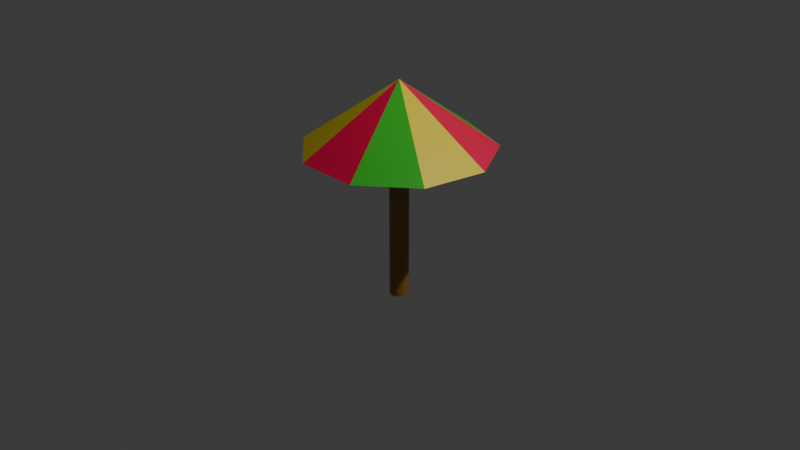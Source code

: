 # Source: umbrella.blend  (saved by Blender 4.1.24; exported with 4.5.12 LTS)
import bpy
from mathutils import Matrix  # noqa: F401  (used for matrix-valued properties, if any)

bpy.ops.wm.read_factory_settings(use_empty=True)
scene = bpy.context.scene
scene.name = 'Scene'

# ---- collections
col_collection = bpy.data.collections.new('Collection'); scene.collection.children.link(col_collection)

# ---- materials (node trees are filled in below, after node groups)
mat_green = bpy.data.materials.new('green')
mat_green.use_transparent_shadow = False
mat_yellow = bpy.data.materials.new('Yellow')
mat_yellow.use_transparent_shadow = False
mat_red = bpy.data.materials.new('red')
mat_red.use_transparent_shadow = False
mat_brown = bpy.data.materials.new('brown')
mat_brown.use_transparent_shadow = False

# ---- material node trees
mat_green.use_nodes = True; mat_green.node_tree.nodes.clear()
_N = mat_green.node_tree.nodes; _L = mat_green.node_tree.links
n0 = _N.new('ShaderNodeBsdfPrincipled'); n0.name = 'Principled BSDF'; n0.location = (10, 300)
n0.inputs[0].default_value = (0.03076, 0.4793, 0.01542, 1.0)
n1 = _N.new('ShaderNodeOutputMaterial'); n1.name = 'Material Output'; n1.location = (300, 300)
_L.new(n0.outputs[0], n1.inputs[0])
n1.is_active_output = True
mat_yellow.use_nodes = True; mat_yellow.node_tree.nodes.clear()
_N = mat_yellow.node_tree.nodes; _L = mat_yellow.node_tree.links
n0 = _N.new('ShaderNodeBsdfPrincipled'); n0.name = 'Principled BSDF'; n0.location = (10, 300)
n0.inputs[0].default_value = (0.8, 0.633, 0.006467, 1.0)
n1 = _N.new('ShaderNodeOutputMaterial'); n1.name = 'Material Output'; n1.location = (300, 300)
_L.new(n0.outputs[0], n1.inputs[0])
n1.is_active_output = True
mat_red.use_nodes = True; mat_red.node_tree.nodes.clear()
_N = mat_red.node_tree.nodes; _L = mat_red.node_tree.links
n0 = _N.new('ShaderNodeBsdfPrincipled'); n0.name = 'Principled BSDF'; n0.location = (10, 300)
n0.inputs[0].default_value = (0.8001, 0.009556, 0.0712, 1.0)
n1 = _N.new('ShaderNodeOutputMaterial'); n1.name = 'Material Output'; n1.location = (300, 300)
_L.new(n0.outputs[0], n1.inputs[0])
n1.is_active_output = True
mat_brown.use_nodes = True; mat_brown.node_tree.nodes.clear()
_N = mat_brown.node_tree.nodes; _L = mat_brown.node_tree.links
n0 = _N.new('ShaderNodeBsdfPrincipled'); n0.name = 'Principled BSDF'; n0.location = (10, 300)
n0.inputs[0].default_value = (0.3347, 0.1766, 0.02637, 1.0)
n1 = _N.new('ShaderNodeOutputMaterial'); n1.name = 'Material Output'; n1.location = (300, 300)
_L.new(n0.outputs[0], n1.inputs[0])
n1.is_active_output = True

# ---- world
world_world = bpy.data.worlds.new('World'); scene.world = world_world
world_world.use_nodes = True; world_world.node_tree.nodes.clear()
_N = world_world.node_tree.nodes; _L = world_world.node_tree.links
n0 = _N.new('ShaderNodeOutputWorld'); n0.name = 'World Output'; n0.location = (300, 300)
n1 = _N.new('ShaderNodeBackground'); n1.name = 'Background'; n1.location = (10, 300)
n1.inputs[0].default_value = (0.05088, 0.05088, 0.05088, 1.0)
_L.new(n1.outputs[0], n0.inputs[0])
n0.is_active_output = True
world_world.color = (0.05088, 0.05088, 0.05088)
world_world.use_sun_shadow = False
world_world.sun_shadow_jitter_overblur = 0.0

# ---- cameras
cam_camera = bpy.data.cameras.new('Camera')
cam_camera.clip_end = 100.0
cam_camera.ortho_scale = 7.314

# ---- lights
light_light = bpy.data.lights.new('Light', 'POINT')
light_light.transmission_factor = 0.0
light_light.energy = 1000.0
light_light.shadow_soft_size = 0.1
light_light.shadow_maximum_resolution = 0.006
light_light.use_absolute_resolution = True

# ---- meshes
me_cone = bpy.data.meshes.new('Cone')
me_cone.from_pydata([(4.482e-09, 0.3101, -0.682), (0.1993, 0.2376, -0.682), (0.3054, 0.05385, -0.682), (0.2686, -0.1551, -0.682), (0.1061, -0.2914, -0.682), (-0.1061, -0.2914, -0.682), (-0.2686, -0.1551, -0.682), (-0.3054, 0.05385, -0.682), (-0.1993, 0.2376, -0.682), (0.0, 0.0, -0.2924), (0.0, 1.0, -1.0), (0.6428, 0.766, -1.0), (0.9848, 0.1736, -1.0), (0.866, -0.5, -1.0), (0.342, -0.9397, -1.0), (-0.342, -0.9397, -1.0), (-0.866, -0.5, -1.0), (-0.9848, 0.1736, -1.0), (-0.6428, 0.766, -1.0)], [], [(10, 9, 11), (11, 9, 12), (12, 9, 13), (13, 9, 14), (14, 9, 15), (15, 9, 16), (16, 9, 17), (0, 1, 2, 3, 4, 5, 6, 7, 8), (17, 9, 18), (18, 9, 10), (1, 0, 10, 11), (2, 1, 11, 12), (3, 2, 12, 13), (4, 3, 13, 14), (5, 4, 14, 15), (6, 5, 15, 16), (7, 6, 16, 17), (8, 7, 17, 18), (0, 8, 18, 10)])
me_cone.polygons.foreach_set('material_index', [0, 2, 1, 0, 2, 1, 0, 0, 2, 1, 0, 0, 0, 0, 0, 0, 0, 0, 0])
_uv = me_cone.uv_layers.new(name='UVMap')
_uv.uv.foreach_set('vector', [0.25, 0.49, 0.25, 0.25, 0.4043, 0.4339, 0.4043, 0.4339, 0.25, 0.25, 0.4864, 0.2917, 0.4864, 0.2917, 0.25, 0.25, 0.4578, 0.13, 0.4578, 0.13, 0.25, 0.25, 0.3321, 0.02447, 0.3321, 0.02447, 0.25, 0.25, 0.1679, 0.02447, 0.1679, 0.02447, 0.25, 0.25, 0.04215, 0.13, 0.04215, 0.13, 0.25, 0.25, 0.01365, 0.2917, 0.75, 0.4803, 0.898, 0.4264, 0.9768, 0.29, 0.9495, 0.1348, 0.8288, 0.03358, 0.6712, 0.03358, 0.5505, 0.1348, 0.5232, 0.29, 0.602, 0.4264, 0.01365, 0.2917, 0.25, 0.25, 0.09573, 0.4339, 0.09573, 0.4339, 0.25, 0.25, 0.25, 0.49, 0.898, 0.4264, 0.75, 0.4803, 0.75, 0.49, 0.9043, 0.4339, 0.9768, 0.29, 0.898, 0.4264, 0.9043, 0.4339, 0.9864, 0.2917, 0.9495, 0.1348, 0.9768, 0.29, 0.9864, 0.2917, 0.9578, 0.13, 0.8288, 0.03358, 0.9495, 0.1348, 0.9578, 0.13, 0.8321, 0.02447, 0.6712, 0.03358, 0.8288, 0.03358, 0.8321, 0.02447, 0.6679, 0.02447, 0.5505, 0.1348, 0.6712, 0.03358, 0.6679, 0.02447, 0.5422, 0.13, 0.5232, 0.29, 0.5505, 0.1348, 0.5422, 0.13, 0.5136, 0.2917, 0.602, 0.4264, 0.5232, 0.29, 0.5136, 0.2917, 0.5957, 0.4339, 0.75, 0.4803, 0.602, 0.4264, 0.5957, 0.4339, 0.75, 0.49])
me_cone.materials.append(mat_green)
me_cone.materials.append(mat_yellow)
me_cone.materials.append(mat_red)
me_cone.update()
me_cylinder = bpy.data.meshes.new('Cylinder')
me_cylinder.from_pydata([(0.0, 1.0, -1.0), (0.0, 1.0, 1.0), (0.1951, 0.9808, -1.0), (0.1951, 0.9808, 1.0), (0.3827, 0.9239, -1.0), (0.3827, 0.9239, 1.0), (0.5556, 0.8315, -1.0), (0.5556, 0.8315, 1.0), (0.7071, 0.7071, -1.0), (0.7071, 0.7071, 1.0), (0.8315, 0.5556, -1.0), (0.8315, 0.5556, 1.0), (0.9239, 0.3827, -1.0), (0.9239, 0.3827, 1.0), (0.9808, 0.1951, -1.0), (0.9808, 0.1951, 1.0), (1.0, 0.0, -1.0), (1.0, 0.0, 1.0), (0.9808, -0.1951, -1.0), (0.9808, -0.1951, 1.0), (0.9239, -0.3827, -1.0), (0.9239, -0.3827, 1.0), (0.8315, -0.5556, -1.0), (0.8315, -0.5556, 1.0), (0.7071, -0.7071, -1.0), (0.7071, -0.7071, 1.0), (0.5556, -0.8315, -1.0), (0.5556, -0.8315, 1.0), (0.3827, -0.9239, -1.0), (0.3827, -0.9239, 1.0), (0.1951, -0.9808, -1.0), (0.1951, -0.9808, 1.0), (0.0, -1.0, -1.0), (0.0, -1.0, 1.0), (-0.1951, -0.9808, -1.0), (-0.1951, -0.9808, 1.0), (-0.3827, -0.9239, -1.0), (-0.3827, -0.9239, 1.0), (-0.5556, -0.8315, -1.0), (-0.5556, -0.8315, 1.0), (-0.7071, -0.7071, -1.0), (-0.7071, -0.7071, 1.0), (-0.8315, -0.5556, -1.0), (-0.8315, -0.5556, 1.0), (-0.9239, -0.3827, -1.0), (-0.9239, -0.3827, 1.0), (-0.9808, -0.1951, -1.0), (-0.9808, -0.1951, 1.0), (-1.0, 0.0, -1.0), (-1.0, 0.0, 1.0), (-0.9808, 0.1951, -1.0), (-0.9808, 0.1951, 1.0), (-0.9239, 0.3827, -1.0), (-0.9239, 0.3827, 1.0), (-0.8315, 0.5556, -1.0), (-0.8315, 0.5556, 1.0), (-0.7071, 0.7071, -1.0), (-0.7071, 0.7071, 1.0), (-0.5556, 0.8315, -1.0), (-0.5556, 0.8315, 1.0), (-0.3827, 0.9239, -1.0), (-0.3827, 0.9239, 1.0), (-0.1951, 0.9808, -1.0), (-0.1951, 0.9808, 1.0)], [], [(0, 1, 3, 2), (2, 3, 5, 4), (4, 5, 7, 6), (6, 7, 9, 8), (8, 9, 11, 10), (10, 11, 13, 12), (12, 13, 15, 14), (14, 15, 17, 16), (16, 17, 19, 18), (18, 19, 21, 20), (20, 21, 23, 22), (22, 23, 25, 24), (24, 25, 27, 26), (26, 27, 29, 28), (28, 29, 31, 30), (30, 31, 33, 32), (32, 33, 35, 34), (34, 35, 37, 36), (36, 37, 39, 38), (38, 39, 41, 40), (40, 41, 43, 42), (42, 43, 45, 44), (44, 45, 47, 46), (46, 47, 49, 48), (48, 49, 51, 50), (50, 51, 53, 52), (52, 53, 55, 54), (54, 55, 57, 56), (56, 57, 59, 58), (58, 59, 61, 60), (3, 1, 63, 61, 59, 57, 55, 53, 51, 49, 47, 45, 43, 41, 39, 37, 35, 33, 31, 29, 27, 25, 23, 21, 19, 17, 15, 13, 11, 9, 7, 5), (60, 61, 63, 62), (62, 63, 1, 0), (0, 2, 4, 6, 8, 10, 12, 14, 16, 18, 20, 22, 24, 26, 28, 30, 32, 34, 36, 38, 40, 42, 44, 46, 48, 50, 52, 54, 56, 58, 60, 62)])
_uv = me_cylinder.uv_layers.new(name='UVMap')
_uv.uv.foreach_set('vector', [1.0, 0.5, 1.0, 1.0, 0.9688, 1.0, 0.9688, 0.5, 0.9688, 0.5, 0.9688, 1.0, 0.9375, 1.0, 0.9375, 0.5, 0.9375, 0.5, 0.9375, 1.0, 0.9062, 1.0, 0.9062, 0.5, 0.9062, 0.5, 0.9062, 1.0, 0.875, 1.0, 0.875, 0.5, 0.875, 0.5, 0.875, 1.0, 0.8438, 1.0, 0.8438, 0.5, 0.8438, 0.5, 0.8438, 1.0, 0.8125, 1.0, 0.8125, 0.5, 0.8125, 0.5, 0.8125, 1.0, 0.7812, 1.0, 0.7812, 0.5, 0.7812, 0.5, 0.7812, 1.0, 0.75, 1.0, 0.75, 0.5, 0.75, 0.5, 0.75, 1.0, 0.7188, 1.0, 0.7188, 0.5, 0.7188, 0.5, 0.7188, 1.0, 0.6875, 1.0, 0.6875, 0.5, 0.6875, 0.5, 0.6875, 1.0, 0.6562, 1.0, 0.6562, 0.5, 0.6562, 0.5, 0.6562, 1.0, 0.625, 1.0, 0.625, 0.5, 0.625, 0.5, 0.625, 1.0, 0.5938, 1.0, 0.5938, 0.5, 0.5938, 0.5, 0.5938, 1.0, 0.5625, 1.0, 0.5625, 0.5, 0.5625, 0.5, 0.5625, 1.0, 0.5312, 1.0, 0.5312, 0.5, 0.5312, 0.5, 0.5312, 1.0, 0.5, 1.0, 0.5, 0.5, 0.5, 0.5, 0.5, 1.0, 0.4688, 1.0, 0.4688, 0.5, 0.4688, 0.5, 0.4688, 1.0, 0.4375, 1.0, 0.4375, 0.5, 0.4375, 0.5, 0.4375, 1.0, 0.4062, 1.0, 0.4062, 0.5, 0.4062, 0.5, 0.4062, 1.0, 0.375, 1.0, 0.375, 0.5, 0.375, 0.5, 0.375, 1.0, 0.3438, 1.0, 0.3438, 0.5, 0.3438, 0.5, 0.3438, 1.0, 0.3125, 1.0, 0.3125, 0.5, 0.3125, 0.5, 0.3125, 1.0, 0.2812, 1.0, 0.2812, 0.5, 0.2812, 0.5, 0.2812, 1.0, 0.25, 1.0, 0.25, 0.5, 0.25, 0.5, 0.25, 1.0, 0.2188, 1.0, 0.2188, 0.5, 0.2188, 0.5, 0.2188, 1.0, 0.1875, 1.0, 0.1875, 0.5, 0.1875, 0.5, 0.1875, 1.0, 0.1562, 1.0, 0.1562, 0.5, 0.1562, 0.5, 0.1562, 1.0, 0.125, 1.0, 0.125, 0.5, 0.125, 0.5, 0.125, 1.0, 0.09375, 1.0, 0.09375, 0.5, 0.09375, 0.5, 0.09375, 1.0, 0.0625, 1.0, 0.0625, 0.5, 0.2968, 0.4854, 0.25, 0.49, 0.2032, 0.4854, 0.1582, 0.4717, 0.1167, 0.4496, 0.08029, 0.4197, 0.05045, 0.3833, 0.02827, 0.3418, 0.01461, 0.2968, 0.01, 0.25, 0.01461, 0.2032, 0.02827, 0.1582, 0.05045, 0.1167, 0.08029, 0.08029, 0.1167, 0.05045, 0.1582, 0.02827, 0.2032, 0.01461, 0.25, 0.01, 0.2968, 0.01461, 0.3418, 0.02827, 0.3833, 0.05045, 0.4197, 0.08029, 0.4496, 0.1167, 0.4717, 0.1582, 0.4854, 0.2032, 0.49, 0.25, 0.4854, 0.2968, 0.4717, 0.3418, 0.4496, 0.3833, 0.4197, 0.4197, 0.3833, 0.4496, 0.3418, 0.4717, 0.0625, 0.5, 0.0625, 1.0, 0.03125, 1.0, 0.03125, 0.5, 0.03125, 0.5, 0.03125, 1.0, 0.0, 1.0, 0.0, 0.5, 0.75, 0.49, 0.7968, 0.4854, 0.8418, 0.4717, 0.8833, 0.4496, 0.9197, 0.4197, 0.9496, 0.3833, 0.9717, 0.3418, 0.9854, 0.2968, 0.99, 0.25, 0.9854, 0.2032, 0.9717, 0.1582, 0.9496, 0.1167, 0.9197, 0.08029, 0.8833, 0.05045, 0.8418, 0.02827, 0.7968, 0.01461, 0.75, 0.01, 0.7032, 0.01461, 0.6582, 0.02827, 0.6167, 0.05045, 0.5803, 0.08029, 0.5504, 0.1167, 0.5283, 0.1582, 0.5146, 0.2032, 0.51, 0.25, 0.5146, 0.2968, 0.5283, 0.3418, 0.5504, 0.3833, 0.5803, 0.4197, 0.6167, 0.4496, 0.6582, 0.4717, 0.7032, 0.4854])
me_cylinder.materials.append(mat_brown)
me_cylinder.update()

# ---- objects
ob_light = bpy.data.objects.new('Light', light_light)
ob_camera = bpy.data.objects.new('Camera', cam_camera)
ob_cone = bpy.data.objects.new('Cone', me_cone)
ob_cylinder = bpy.data.objects.new('Cylinder', me_cylinder)

# ---- transforms, parenting, visibility, modifiers, constraints
ob_light.location = (4.076, 1.005, 5.904)
ob_light.rotation_euler = (0.6503, 0.05522, 1.866)
ob_light.lock_rotations_4d = False
ob_light.empty_display_type = 'ARROWS'
ob_light.color = (0.0, 0.0, 0.0, 0.0)
ob_light.lineart.crease_threshold = 0.0
ob_camera.location = (7.359, -6.926, 4.958)
ob_camera.rotation_euler = (1.109, 0.0, 0.8149)
ob_camera.lock_rotations_4d = False
ob_camera.empty_display_type = 'ARROWS'
ob_camera.color = (0.0, 0.0, 0.0, 0.0)
ob_camera.display_type = 'WIRE'
ob_camera.lineart.crease_threshold = 0.0
ob_cone.location = (0.0, 0.0, 1.777)
ob_cylinder.location = (0.0, 0.0, 0.1449)
ob_cylinder.scale = (0.1, 0.1, 1.0)

# ---- collection membership
col_collection.objects.link(ob_light)
col_collection.objects.link(ob_camera)
col_collection.objects.link(ob_cone)
col_collection.objects.link(ob_cylinder)

# ---- scene / render settings (as saved in the file)
scene.camera = ob_camera
scene.frame_start = 1; scene.frame_end = 250; scene.frame_set(1)
scene.render.engine = 'BLENDER_EEVEE_NEXT'
scene.cycles.sampling_pattern = 'TABULATED_SOBOL'
scene.eevee.ray_tracing_options.trace_max_roughness = 0.0
bpy.context.view_layer.update()
